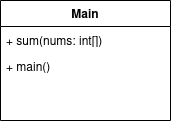

The diagram above was exported from draw.io. Its source (the exported page's mxGraphModel, read from the mxfile embedded in the PNG):
<mxGraphModel dx="1384" dy="621" grid="1" gridSize="10" guides="1" tooltips="1" connect="1" arrows="1" fold="1" page="1" pageScale="1" pageWidth="827" pageHeight="1169" math="0" shadow="0">
  <root>
    <mxCell id="0" />
    <mxCell id="1" parent="0" />
    <mxCell id="-Y4Ga_mdrBSVnVkigkXG-11" value="&lt;b&gt;Main&lt;/b&gt;" style="swimlane;fontStyle=0;childLayout=stackLayout;horizontal=1;startSize=26;fillColor=none;horizontalStack=0;resizeParent=1;resizeParentMax=0;resizeLast=0;collapsible=1;marginBottom=0;whiteSpace=wrap;html=1;" vertex="1" parent="1">
      <mxGeometry x="320" y="180" width="170" height="120" as="geometry" />
    </mxCell>
    <mxCell id="-Y4Ga_mdrBSVnVkigkXG-12" value="+ sum(nums: int[])" style="text;strokeColor=none;fillColor=none;align=left;verticalAlign=top;spacingLeft=4;spacingRight=4;overflow=hidden;rotatable=0;points=[[0,0.5],[1,0.5]];portConstraint=eastwest;whiteSpace=wrap;html=1;" vertex="1" parent="-Y4Ga_mdrBSVnVkigkXG-11">
      <mxGeometry y="26" width="170" height="26" as="geometry" />
    </mxCell>
    <mxCell id="-Y4Ga_mdrBSVnVkigkXG-13" value="+ main() " style="text;strokeColor=none;fillColor=none;align=left;verticalAlign=top;spacingLeft=4;spacingRight=4;overflow=hidden;rotatable=0;points=[[0,0.5],[1,0.5]];portConstraint=eastwest;whiteSpace=wrap;html=1;" vertex="1" parent="-Y4Ga_mdrBSVnVkigkXG-11">
      <mxGeometry y="52" width="170" height="68" as="geometry" />
    </mxCell>
  </root>
</mxGraphModel>